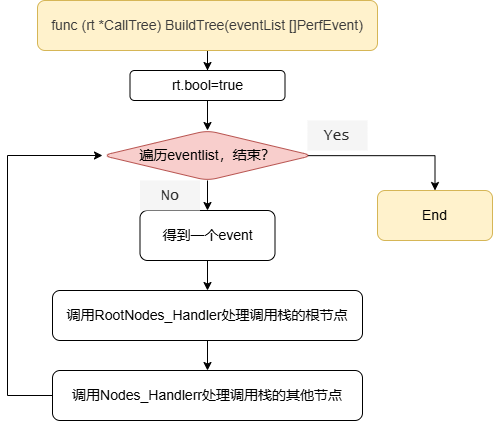

The diagram above was exported from draw.io. Its source (the exported page's mxGraphModel, read from the mxfile embedded in the PNG):
<mxGraphModel dx="1012" dy="593" grid="1" gridSize="10" guides="1" tooltips="1" connect="1" arrows="1" fold="1" page="1" pageScale="1" pageWidth="827" pageHeight="1169" math="0" shadow="0">
  <root>
    <mxCell id="0" />
    <mxCell id="1" parent="0" />
    <mxCell id="iNFl2DuRJDbDvuoNeRJ6-1" value="" style="edgeStyle=orthogonalEdgeStyle;rounded=0;orthogonalLoop=1;jettySize=auto;html=1;" edge="1" parent="1" source="iNFl2DuRJDbDvuoNeRJ6-2" target="iNFl2DuRJDbDvuoNeRJ6-18">
      <mxGeometry relative="1" as="geometry" />
    </mxCell>
    <mxCell id="iNFl2DuRJDbDvuoNeRJ6-2" value="&lt;p style=&quot;color: rgb(59, 59, 59); line-height: 27px; white-space: pre;&quot;&gt;&lt;font face=&quot;Helvetica&quot; style=&quot;font-size: 14px;&quot;&gt;func (rt *CallTree) BuildTree(eventList []PerfEvent)&lt;/font&gt;&lt;/p&gt;" style="rounded=1;whiteSpace=wrap;html=1;fillColor=#fff2cc;strokeColor=#d6b656;" vertex="1" parent="1">
      <mxGeometry x="160" y="90" width="340" height="50" as="geometry" />
    </mxCell>
    <mxCell id="iNFl2DuRJDbDvuoNeRJ6-27" value="" style="edgeStyle=orthogonalEdgeStyle;rounded=0;orthogonalLoop=1;jettySize=auto;html=1;" edge="1" parent="1" source="iNFl2DuRJDbDvuoNeRJ6-10" target="iNFl2DuRJDbDvuoNeRJ6-26">
      <mxGeometry relative="1" as="geometry" />
    </mxCell>
    <mxCell id="iNFl2DuRJDbDvuoNeRJ6-10" value="&lt;pre&gt;&lt;font face=&quot;Helvetica&quot;&gt;&lt;span style=&quot;font-size: 14px;&quot;&gt;得到一个event&lt;/span&gt;&lt;/font&gt;&lt;/pre&gt;" style="rounded=1;whiteSpace=wrap;html=1;fillColor=none;" vertex="1" parent="1">
      <mxGeometry x="262.5" y="300" width="135" height="50" as="geometry" />
    </mxCell>
    <mxCell id="iNFl2DuRJDbDvuoNeRJ6-14" value="" style="edgeStyle=orthogonalEdgeStyle;rounded=0;orthogonalLoop=1;jettySize=auto;html=1;exitX=0.97;exitY=0.503;exitDx=0;exitDy=0;exitPerimeter=0;" edge="1" parent="1" source="iNFl2DuRJDbDvuoNeRJ6-15" target="iNFl2DuRJDbDvuoNeRJ6-20">
      <mxGeometry relative="1" as="geometry" />
    </mxCell>
    <mxCell id="iNFl2DuRJDbDvuoNeRJ6-25" value="" style="edgeStyle=orthogonalEdgeStyle;rounded=0;orthogonalLoop=1;jettySize=auto;html=1;" edge="1" parent="1" source="iNFl2DuRJDbDvuoNeRJ6-15" target="iNFl2DuRJDbDvuoNeRJ6-10">
      <mxGeometry relative="1" as="geometry" />
    </mxCell>
    <mxCell id="iNFl2DuRJDbDvuoNeRJ6-15" value="&lt;span style=&quot;font-size: 14px;&quot;&gt;遍历eventlist，结束？&lt;/span&gt;" style="rhombus;whiteSpace=wrap;html=1;fillColor=#f8cecc;rounded=1;strokeColor=#b85450;" vertex="1" parent="1">
      <mxGeometry x="225" y="220" width="210" height="50" as="geometry" />
    </mxCell>
    <mxCell id="iNFl2DuRJDbDvuoNeRJ6-16" value="&lt;font face=&quot;Lucida Console&quot; color=&quot;#2e2e2e&quot;&gt;&lt;span style=&quot;font-size: 15px;&quot;&gt;No&lt;/span&gt;&lt;/font&gt;" style="text;html=1;align=center;verticalAlign=middle;whiteSpace=wrap;rounded=0;fontColor=#333333;fillColor=#f5f5f5;strokeColor=none;" vertex="1" parent="1">
      <mxGeometry x="262.5" y="270" width="60" height="30" as="geometry" />
    </mxCell>
    <mxCell id="iNFl2DuRJDbDvuoNeRJ6-23" value="" style="edgeStyle=orthogonalEdgeStyle;rounded=0;orthogonalLoop=1;jettySize=auto;html=1;" edge="1" parent="1" source="iNFl2DuRJDbDvuoNeRJ6-18" target="iNFl2DuRJDbDvuoNeRJ6-15">
      <mxGeometry relative="1" as="geometry" />
    </mxCell>
    <mxCell id="iNFl2DuRJDbDvuoNeRJ6-18" value="&lt;font style=&quot;font-size: 14px;&quot;&gt;rt.bool=true&lt;/font&gt;" style="rounded=1;whiteSpace=wrap;html=1;fillColor=none;" vertex="1" parent="1">
      <mxGeometry x="252.5" y="160" width="155" height="30" as="geometry" />
    </mxCell>
    <mxCell id="iNFl2DuRJDbDvuoNeRJ6-19" value="&lt;font face=&quot;Lucida Console&quot; color=&quot;#2e2e2e&quot;&gt;&lt;span style=&quot;font-size: 15px;&quot;&gt;Yes&lt;/span&gt;&lt;/font&gt;" style="text;html=1;align=center;verticalAlign=middle;whiteSpace=wrap;rounded=0;fontColor=#333333;fillColor=#f5f5f5;strokeColor=none;" vertex="1" parent="1">
      <mxGeometry x="430" y="210" width="60" height="30" as="geometry" />
    </mxCell>
    <mxCell id="iNFl2DuRJDbDvuoNeRJ6-20" value="&lt;pre&gt;&lt;font face=&quot;Helvetica&quot; style=&quot;font-size: 14px;&quot;&gt;End&lt;/font&gt;&lt;/pre&gt;" style="rounded=1;whiteSpace=wrap;html=1;fillColor=#fff2cc;strokeColor=#d6b656;" vertex="1" parent="1">
      <mxGeometry x="500" y="280" width="115" height="50" as="geometry" />
    </mxCell>
    <mxCell id="iNFl2DuRJDbDvuoNeRJ6-29" value="" style="edgeStyle=orthogonalEdgeStyle;rounded=0;orthogonalLoop=1;jettySize=auto;html=1;" edge="1" parent="1" source="iNFl2DuRJDbDvuoNeRJ6-26" target="iNFl2DuRJDbDvuoNeRJ6-28">
      <mxGeometry relative="1" as="geometry" />
    </mxCell>
    <mxCell id="iNFl2DuRJDbDvuoNeRJ6-26" value="&lt;pre&gt;&lt;font face=&quot;Helvetica&quot; style=&quot;font-size: 14px;&quot;&gt;调用RootNodes_Handler处理调用栈的根节点&lt;/font&gt;&lt;/pre&gt;" style="rounded=1;whiteSpace=wrap;html=1;fillColor=none;" vertex="1" parent="1">
      <mxGeometry x="175" y="380" width="310" height="50" as="geometry" />
    </mxCell>
    <mxCell id="iNFl2DuRJDbDvuoNeRJ6-30" style="edgeStyle=orthogonalEdgeStyle;rounded=0;orthogonalLoop=1;jettySize=auto;html=1;exitX=0;exitY=0.5;exitDx=0;exitDy=0;entryX=0;entryY=0.5;entryDx=0;entryDy=0;" edge="1" parent="1" source="iNFl2DuRJDbDvuoNeRJ6-28" target="iNFl2DuRJDbDvuoNeRJ6-15">
      <mxGeometry relative="1" as="geometry">
        <Array as="points">
          <mxPoint x="130" y="485" />
          <mxPoint x="130" y="245" />
        </Array>
      </mxGeometry>
    </mxCell>
    <mxCell id="iNFl2DuRJDbDvuoNeRJ6-28" value="&lt;pre&gt;&lt;font face=&quot;Helvetica&quot; style=&quot;font-size: 14px;&quot;&gt;调用Nodes_Handlerr处理调用栈的其他节点&lt;/font&gt;&lt;br&gt;&lt;/pre&gt;" style="rounded=1;whiteSpace=wrap;html=1;fillColor=none;" vertex="1" parent="1">
      <mxGeometry x="175" y="460" width="310" height="50" as="geometry" />
    </mxCell>
  </root>
</mxGraphModel>